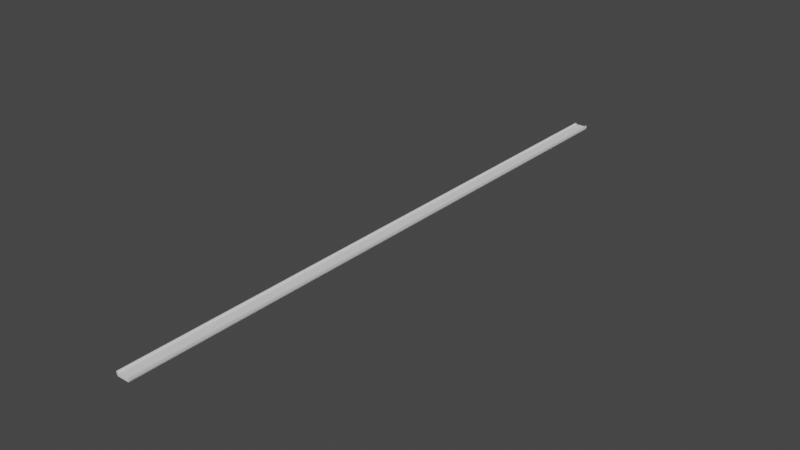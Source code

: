 # Source: bRIDGE0.blend  (saved by Blender 3.4.6; exported with 4.5.12 LTS)
import bpy
from mathutils import Matrix  # noqa: F401  (used for matrix-valued properties, if any)

bpy.ops.wm.read_factory_settings(use_empty=True)
scene = bpy.context.scene
scene.name = 'Scene'

# ---- collections
col_collection = bpy.data.collections.new('Collection'); scene.collection.children.link(col_collection)

# ---- world
world_world = bpy.data.worlds.new('World'); scene.world = world_world
world_world.use_nodes = True; world_world.node_tree.nodes.clear()
_N = world_world.node_tree.nodes; _L = world_world.node_tree.links
n0 = _N.new('ShaderNodeOutputWorld'); n0.name = 'World Output'; n0.location = (300, 300)
n1 = _N.new('ShaderNodeBackground'); n1.name = 'Background'; n1.location = (10, 300)
n1.inputs[0].default_value = (0.05088, 0.05088, 0.05088, 1.0)
_L.new(n1.outputs[0], n0.inputs[0])
n0.is_active_output = True
world_world.color = (0.05088, 0.05088, 0.05088)
world_world.use_sun_shadow = False
world_world.sun_shadow_jitter_overblur = 0.0

# ---- meshes
me_cube_001 = bpy.data.meshes.new('Cube.001')
me_cube_001.from_pydata([(-3.522, -0.264, 60.31), (-3.522, 0.264, 60.31), (-3.522, -0.264, -60.31), (-3.522, 0.264, -60.31), (3.522, -0.264, 60.31), (3.522, 0.264, 60.31), (3.522, -0.264, -60.31), (3.522, 0.264, -60.31), (-3.937, -0.01978, 60.31), (-3.937, 0.5082, 60.31), (-3.937, -0.01979, -60.31), (-3.937, 0.5082, -60.31), (-3.379, -0.01978, 60.31), (-3.379, 0.5082, 60.31), (-3.379, -0.01979, -60.31), (-3.379, 0.5082, -60.31), (3.339, -0.01978, 60.31), (3.339, 0.5082, 60.31), (3.339, -0.01979, -60.31), (3.339, 0.5082, -60.31), (3.897, -0.01978, 60.31), (3.897, 0.5082, 60.31), (3.897, -0.01979, -60.31), (3.897, 0.5082, -60.31)], [], [(0, 1, 3, 2), (2, 3, 7, 6), (6, 7, 5, 4), (4, 5, 1, 0), (2, 6, 4, 0), (7, 3, 1, 5), (8, 9, 11, 10), (10, 11, 15, 14), (14, 15, 13, 12), (12, 13, 9, 8), (10, 14, 12, 8), (15, 11, 9, 13), (16, 17, 19, 18), (18, 19, 23, 22), (22, 23, 21, 20), (20, 21, 17, 16), (18, 22, 20, 16), (23, 19, 17, 21)])
_uv = me_cube_001.uv_layers.new(name='UVMap')
_uv.uv.foreach_set('vector', [0.375, 0.0, 0.625, 0.0, 0.625, 0.25, 0.375, 0.25, 0.375, 0.25, 0.625, 0.25, 0.625, 0.5, 0.375, 0.5, 0.375, 0.5, 0.625, 0.5, 0.625, 0.75, 0.375, 0.75, 0.375, 0.75, 0.625, 0.75, 0.625, 1.0, 0.375, 1.0, 0.125, 0.5, 0.375, 0.5, 0.375, 0.75, 0.125, 0.75, 0.625, 0.5, 0.875, 0.5, 0.875, 0.75, 0.625, 0.75, 0.375, 0.0, 0.625, 0.0, 0.625, 0.25, 0.375, 0.25, 0.375, 0.25, 0.625, 0.25, 0.625, 0.5, 0.375, 0.5, 0.375, 0.5, 0.625, 0.5, 0.625, 0.75, 0.375, 0.75, 0.375, 0.75, 0.625, 0.75, 0.625, 1.0, 0.375, 1.0, 0.125, 0.5, 0.375, 0.5, 0.375, 0.75, 0.125, 0.75, 0.625, 0.5, 0.875, 0.5, 0.875, 0.75, 0.625, 0.75, 0.375, 0.0, 0.625, 0.0, 0.625, 0.25, 0.375, 0.25, 0.375, 0.25, 0.625, 0.25, 0.625, 0.5, 0.375, 0.5, 0.375, 0.5, 0.625, 0.5, 0.625, 0.75, 0.375, 0.75, 0.375, 0.75, 0.625, 0.75, 0.625, 1.0, 0.375, 1.0, 0.125, 0.5, 0.375, 0.5, 0.375, 0.75, 0.125, 0.75, 0.625, 0.5, 0.875, 0.5, 0.875, 0.75, 0.625, 0.75])
me_cube_001.update()

# ---- objects
ob_cube = bpy.data.objects.new('Cube', me_cube_001)

# ---- transforms, parenting, visibility, modifiers, constraints
ob_cube.location = (0.0, 0.0, 0.0)
ob_cube.rotation_euler = (1.571, -0.0, 0.0)
ob_cube.scale = (0.3417, 1.0, 1.0)

# ---- collection membership
col_collection.objects.link(ob_cube)

# ---- scene / render settings (as saved in the file)
scene.frame_start = 1; scene.frame_end = 250; scene.frame_set(1)
scene.render.engine = 'BLENDER_EEVEE_NEXT'
scene.cycles.sampling_pattern = 'TABULATED_SOBOL'
scene.cycles.use_light_tree = False
scene.view_settings.view_transform = 'Filmic'
bpy.context.view_layer.update()

# ---- added for rendering (the .blend has no active camera and no usable light): camera, sun
cam_auto = bpy.data.cameras.new('AutoCamera')
cam_auto.lens = 50.0
cam_auto.sensor_width = 36.0
cam_auto.clip_end = 1959.19
ob_auto_camera = bpy.data.objects.new('AutoCamera', cam_auto)
scene.collection.objects.link(ob_auto_camera)
ob_auto_camera.location = (111.629, -133.963, 89.4305)
ob_auto_camera.rotation_euler = (1.09748, -7.21219e-08, 0.694738)
scene.camera = ob_auto_camera
light_auto_sun = bpy.data.lights.new('AutoSun', 'SUN')
light_auto_sun.energy = 3.0
light_auto_sun.angle = 0.0523599
ob_auto_sun = bpy.data.objects.new('AutoSun', light_auto_sun)
scene.collection.objects.link(ob_auto_sun)
ob_auto_sun.rotation_euler = (0.872665, 0.174533, 0.523599)
bpy.context.view_layer.update()
